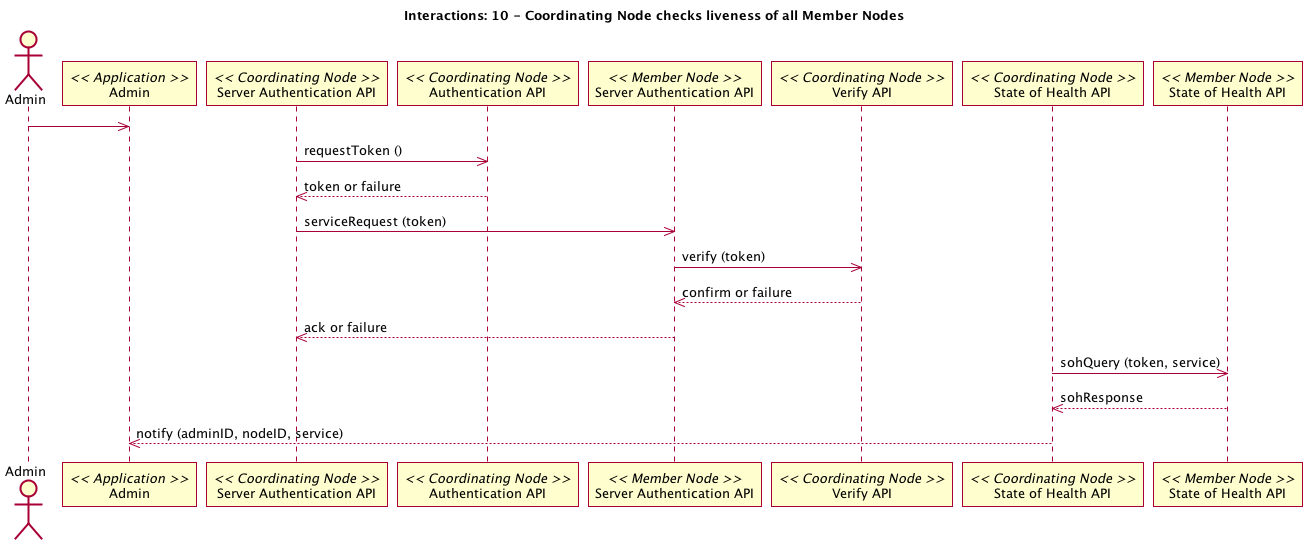

The diagram above was rendered by PlantUML. Its source (embedded in the PNG):
@startuml 10_interaction.png
title Interactions: 10 - Coordinating Node checks liveness of all Member Nodes
actor Admin
participant "Admin" as app_admin << Application >>
Admin -> app_admin
participant "Server Authentication API" as c_srv_auth << Coordinating Node >>
participant "Authentication API" as c_authenticate << Coordinating Node >>
c_srv_auth -> c_authenticate: requestToken ()
c_srv_auth <-- c_authenticate: token or failure
participant "Server Authentication API" as m_authenticate << Member Node >>
c_srv_auth -> m_authenticate: serviceRequest (token)
participant "Verify API" as c_ver << Coordinating Node >>
m_authenticate -> c_ver: verify (token)
m_authenticate <-- c_ver: confirm or failure
c_srv_auth <-- m_authenticate: ack or failure
participant "State of Health API" as c_health << Coordinating Node >>
participant "State of Health API" as m_health << Member Node >>
c_health -> m_health: sohQuery (token, service)
c_health <-- m_health: sohResponse
app_admin <-- c_health: notify (adminID, nodeID, service)
@enduml